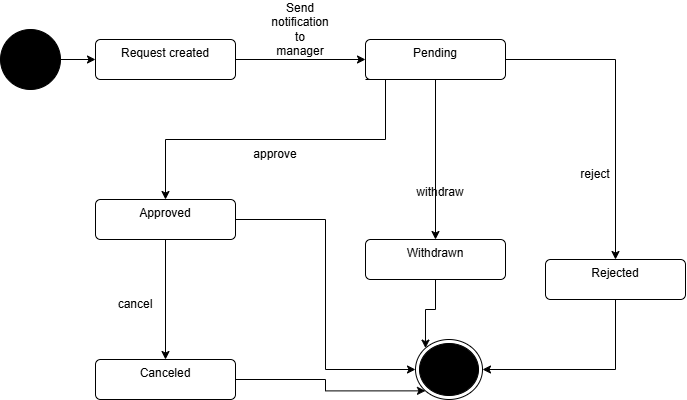

The diagram above was exported from draw.io. Its source (the exported page's mxGraphModel, read from the mxfile embedded in the PNG):
<mxGraphModel dx="1515" dy="810" grid="1" gridSize="10" guides="1" tooltips="1" connect="1" arrows="1" fold="1" page="1" pageScale="1" pageWidth="850" pageHeight="1100" math="0" shadow="0">
  <root>
    <mxCell id="0" />
    <mxCell id="1" parent="0" />
    <mxCell id="5Wz4GAfQbTcKf-RnoHdJ-9" edge="1" parent="1" source="5Wz4GAfQbTcKf-RnoHdJ-4" style="edgeStyle=orthogonalEdgeStyle;rounded=0;orthogonalLoop=1;jettySize=auto;html=1;defaultLabelBackgroundColor=page;" target="5Wz4GAfQbTcKf-RnoHdJ-5" value="">
      <mxGeometry relative="1" as="geometry" />
    </mxCell>
    <mxCell id="5Wz4GAfQbTcKf-RnoHdJ-4" parent="1" style="ellipse;fillColor=strokeColor;html=1;" value="" vertex="1">
      <mxGeometry height="60" width="60" x="25" y="110" as="geometry" />
    </mxCell>
    <mxCell id="5Wz4GAfQbTcKf-RnoHdJ-11" edge="1" parent="1" source="5Wz4GAfQbTcKf-RnoHdJ-5" style="edgeStyle=orthogonalEdgeStyle;rounded=0;orthogonalLoop=1;jettySize=auto;html=1;defaultLabelBackgroundColor=page;" target="5Wz4GAfQbTcKf-RnoHdJ-10" value="">
      <mxGeometry relative="1" as="geometry" />
    </mxCell>
    <mxCell id="5Wz4GAfQbTcKf-RnoHdJ-26" edge="1" parent="1" source="5Wz4GAfQbTcKf-RnoHdJ-10" style="edgeStyle=orthogonalEdgeStyle;rounded=0;orthogonalLoop=1;jettySize=auto;html=1;defaultLabelBackgroundColor=page;exitX=0;exitY=1;exitDx=0;exitDy=0;" target="5Wz4GAfQbTcKf-RnoHdJ-25" value="">
      <mxGeometry relative="1" x="0.7889" as="geometry">
        <Array as="points">
          <mxPoint x="410" y="160" />
          <mxPoint x="410" y="220" />
          <mxPoint x="190" y="220" />
        </Array>
      </mxGeometry>
    </mxCell>
    <mxCell id="5Wz4GAfQbTcKf-RnoHdJ-5" parent="1" style="html=1;align=center;verticalAlign=top;rounded=1;absoluteArcSize=1;arcSize=10;dashed=0;whiteSpace=wrap;" value="Request created" vertex="1">
      <mxGeometry height="40" width="140" x="120" y="120" as="geometry" />
    </mxCell>
    <mxCell id="5Wz4GAfQbTcKf-RnoHdJ-17" edge="1" parent="1" source="5Wz4GAfQbTcKf-RnoHdJ-10" style="edgeStyle=orthogonalEdgeStyle;rounded=0;orthogonalLoop=1;jettySize=auto;html=1;defaultLabelBackgroundColor=page;" target="5Wz4GAfQbTcKf-RnoHdJ-16" value="">
      <mxGeometry relative="1" as="geometry" />
    </mxCell>
    <mxCell id="5Wz4GAfQbTcKf-RnoHdJ-35" edge="1" parent="1" source="5Wz4GAfQbTcKf-RnoHdJ-10" style="edgeStyle=orthogonalEdgeStyle;rounded=0;orthogonalLoop=1;jettySize=auto;html=1;defaultLabelBackgroundColor=page;" target="5Wz4GAfQbTcKf-RnoHdJ-23" value="">
      <mxGeometry relative="1" as="geometry" />
    </mxCell>
    <mxCell id="5Wz4GAfQbTcKf-RnoHdJ-10" parent="1" style="html=1;align=center;verticalAlign=top;rounded=1;absoluteArcSize=1;arcSize=10;dashed=0;whiteSpace=wrap;" value="Pending" vertex="1">
      <mxGeometry height="40" width="140" x="390" y="120" as="geometry" />
    </mxCell>
    <mxCell id="5Wz4GAfQbTcKf-RnoHdJ-12" parent="1" style="text;html=1;whiteSpace=wrap;strokeColor=none;fillColor=none;align=center;verticalAlign=middle;rounded=0;" value="Send notification to manager" vertex="1">
      <mxGeometry height="30" width="60" x="295" y="95" as="geometry" />
    </mxCell>
    <mxCell id="5Wz4GAfQbTcKf-RnoHdJ-14" parent="1" style="ellipse;html=1;shape=endState;fillColor=strokeColor;" value="" vertex="1">
      <mxGeometry height="60" width="67" x="440" y="420" as="geometry" />
    </mxCell>
    <mxCell id="5Wz4GAfQbTcKf-RnoHdJ-50" edge="1" parent="1" source="5Wz4GAfQbTcKf-RnoHdJ-16" style="edgeStyle=orthogonalEdgeStyle;rounded=0;orthogonalLoop=1;jettySize=auto;html=1;entryX=1;entryY=0.5;entryDx=0;entryDy=0;defaultLabelBackgroundColor=page;exitX=0.5;exitY=1;exitDx=0;exitDy=0;" target="5Wz4GAfQbTcKf-RnoHdJ-14">
      <mxGeometry relative="1" as="geometry" />
    </mxCell>
    <mxCell id="5Wz4GAfQbTcKf-RnoHdJ-16" parent="1" style="html=1;align=center;verticalAlign=top;rounded=1;absoluteArcSize=1;arcSize=10;dashed=0;whiteSpace=wrap;" value="Rejected" vertex="1">
      <mxGeometry height="40" width="140" x="570" y="340" as="geometry" />
    </mxCell>
    <mxCell id="5Wz4GAfQbTcKf-RnoHdJ-18" parent="1" style="text;html=1;whiteSpace=wrap;strokeColor=none;fillColor=none;align=center;verticalAlign=middle;rounded=0;" value="reject" vertex="1">
      <mxGeometry height="30" width="60" x="590" y="240" as="geometry" />
    </mxCell>
    <mxCell id="5Wz4GAfQbTcKf-RnoHdJ-46" edge="1" parent="1" source="5Wz4GAfQbTcKf-RnoHdJ-23" style="edgeStyle=orthogonalEdgeStyle;rounded=0;orthogonalLoop=1;jettySize=auto;html=1;entryX=0;entryY=0;entryDx=0;entryDy=0;defaultLabelBackgroundColor=page;" target="5Wz4GAfQbTcKf-RnoHdJ-14">
      <mxGeometry relative="1" as="geometry" />
    </mxCell>
    <mxCell id="5Wz4GAfQbTcKf-RnoHdJ-23" parent="1" style="html=1;align=center;verticalAlign=top;rounded=1;absoluteArcSize=1;arcSize=10;dashed=0;whiteSpace=wrap;" value="Withdrawn" vertex="1">
      <mxGeometry height="40" width="140" x="390" y="320" as="geometry" />
    </mxCell>
    <mxCell id="5Wz4GAfQbTcKf-RnoHdJ-48" edge="1" parent="1" source="5Wz4GAfQbTcKf-RnoHdJ-24" style="edgeStyle=orthogonalEdgeStyle;rounded=0;orthogonalLoop=1;jettySize=auto;html=1;entryX=0;entryY=1;entryDx=0;entryDy=0;defaultLabelBackgroundColor=page;" target="5Wz4GAfQbTcKf-RnoHdJ-14">
      <mxGeometry relative="1" as="geometry" />
    </mxCell>
    <mxCell id="5Wz4GAfQbTcKf-RnoHdJ-24" parent="1" style="html=1;align=center;verticalAlign=top;rounded=1;absoluteArcSize=1;arcSize=10;dashed=0;whiteSpace=wrap;" value="Canceled" vertex="1">
      <mxGeometry height="40" width="140" x="120" y="440" as="geometry" />
    </mxCell>
    <mxCell id="5Wz4GAfQbTcKf-RnoHdJ-33" edge="1" parent="1" source="5Wz4GAfQbTcKf-RnoHdJ-25" style="edgeStyle=orthogonalEdgeStyle;rounded=0;orthogonalLoop=1;jettySize=auto;html=1;defaultLabelBackgroundColor=page;" target="5Wz4GAfQbTcKf-RnoHdJ-24">
      <mxGeometry relative="1" as="geometry" />
    </mxCell>
    <mxCell id="5Wz4GAfQbTcKf-RnoHdJ-47" edge="1" parent="1" source="5Wz4GAfQbTcKf-RnoHdJ-25" style="edgeStyle=orthogonalEdgeStyle;rounded=0;orthogonalLoop=1;jettySize=auto;html=1;entryX=0;entryY=0.5;entryDx=0;entryDy=0;defaultLabelBackgroundColor=page;" target="5Wz4GAfQbTcKf-RnoHdJ-14">
      <mxGeometry relative="1" as="geometry" />
    </mxCell>
    <mxCell id="5Wz4GAfQbTcKf-RnoHdJ-25" parent="1" style="html=1;align=center;verticalAlign=top;rounded=1;absoluteArcSize=1;arcSize=10;dashed=0;whiteSpace=wrap;" value="Approved" vertex="1">
      <mxGeometry height="40" width="140" x="120" y="280" as="geometry" />
    </mxCell>
    <mxCell id="5Wz4GAfQbTcKf-RnoHdJ-27" parent="1" style="text;html=1;whiteSpace=wrap;strokeColor=none;fillColor=none;align=center;verticalAlign=middle;rounded=0;" value="approve" vertex="1">
      <mxGeometry height="30" width="60" x="270" y="220" as="geometry" />
    </mxCell>
    <mxCell id="5Wz4GAfQbTcKf-RnoHdJ-34" parent="1" style="text;html=1;whiteSpace=wrap;strokeColor=none;fillColor=none;align=center;verticalAlign=middle;rounded=0;" value="cancel" vertex="1">
      <mxGeometry height="30" width="60" x="130" y="370" as="geometry" />
    </mxCell>
    <mxCell id="5Wz4GAfQbTcKf-RnoHdJ-36" parent="1" style="text;html=1;whiteSpace=wrap;strokeColor=none;fillColor=none;align=center;verticalAlign=middle;rounded=0;" value="withdraw" vertex="1">
      <mxGeometry height="30" width="60" x="435" y="258" as="geometry" />
    </mxCell>
  </root>
</mxGraphModel>